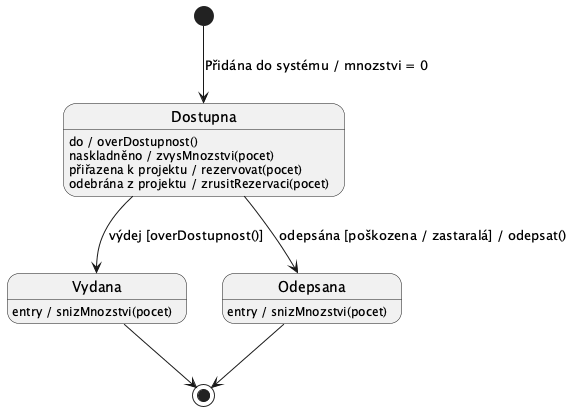

The diagram above was rendered by PlantUML. Its source (embedded in the PNG):
@startuml
top to bottom direction

[*] --> Dostupna : Přidána do systému / mnozstvi = 0

Dostupna : do / overDostupnost()

' vnitřní přechody - jednorázové akce jako reakce na událost
Dostupna : naskladněno / zvysMnozstvi(pocet)
Dostupna : přiřazena k projektu / rezervovat(pocet)
Dostupna : odebrána z projektu / zrusitRezervaci(pocet)

' výdej: přechod nastane pouze pokud overDostupnost() = true
Dostupna --> Vydana   : výdej [overDostupnost()]
Dostupna --> Odepsana : odepsána [poškozena / zastaralá] / odepsat()

Vydana : entry / snizMnozstvi(pocet)
Vydana --> [*]

Odepsana : entry / snizMnozstvi(pocet)
Odepsana --> [*]

@enduml